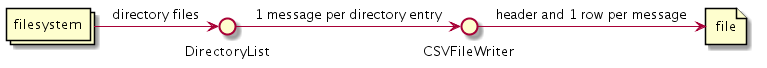

The diagram above was rendered by PlantUML. Its source (embedded in the PNG):
@startuml
file file
collections filesystem
filesystem -> DirectoryList: directory files
DirectoryList -> CSVFileWriter: 1 message per directory entry
CSVFileWriter -> file: header and 1 row per message
@enduml